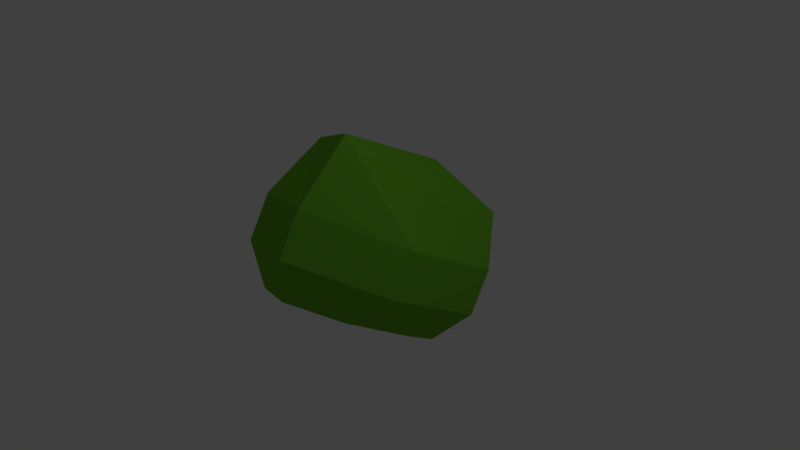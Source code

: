 # Source: Hedge1.blend  (saved by Blender 2.75.0; exported with 4.5.12 LTS)
import bpy
from mathutils import Matrix  # noqa: F401  (used for matrix-valued properties, if any)

bpy.ops.wm.read_factory_settings(use_empty=True)
scene = bpy.context.scene
scene.name = 'Scene'

# ---- collections
col_collection_1 = bpy.data.collections.new('Collection 1'); scene.collection.children.link(col_collection_1)

# ---- materials (node trees are filled in below, after node groups)
mat_hedge = bpy.data.materials.new('Hedge')
mat_hedge.alpha_threshold = 0.0
mat_hedge.use_transparent_shadow = False
mat_hedge.diffuse_color = (0.1448, 0.4385, 0.02593, 1.0)
mat_hedge.roughness = 0.5

# ---- material node trees

# ---- world
world_world = bpy.data.worlds.new('World'); scene.world = world_world
world_world.color = (0.05088, 0.05088, 0.05088)
world_world.use_sun_shadow = False
world_world.sun_shadow_jitter_overblur = 0.0
world_world.cycles.sampling_method = 'MANUAL'
world_world.cycles.sample_map_resolution = 256

# ---- cameras
cam_camera = bpy.data.cameras.new('Camera')
cam_camera.clip_end = 100.0
cam_camera.lens = 35.0
cam_camera.sensor_width = 32.0
cam_camera.sensor_height = 18.0
cam_camera.ortho_scale = 7.314
cam_camera.dof.focus_distance = 0.0
cam_camera.dof.aperture_fstop = 128.0

# ---- lights
light_lamp = bpy.data.lights.new('Lamp', 'POINT')
light_lamp.transmission_factor = 0.0
light_lamp.cutoff_distance = 30.0
light_lamp.energy = 100.0
light_lamp.shadow_buffer_clip_start = 1.001
light_lamp.shadow_soft_size = 0.1
light_lamp.shadow_maximum_resolution = 0.006
light_lamp.use_absolute_resolution = True
light_lamp.cycles.use_multiple_importance_sampling = False

# ---- meshes
me_sphere = bpy.data.meshes.new('Sphere')
me_sphere.from_pydata([(-1.3, -0.5179, -0.3829), (-0.7149, 0.9097, 0.9385), (-0.9414, 0.9389, 0.2352), (-0.9414, 0.9389, -0.3829), (-0.7149, 0.6549, -0.8829), (0.04345, 1.578, 0.9385), (0.1243, 1.677, 0.2352), (0.1243, 1.677, -0.3829), (0.04345, 1.323, -0.8829), (0.8412, 0.9853, 0.9385), (1.169, 0.8882, 0.2352), (1.169, 0.8882, -0.3829), (0.8412, 0.7306, -0.8829), (0.05057, -0.07913, -1.074), (0.5801, -0.3342, 1.016), (1.169, -0.6504, 0.2352), (1.169, -0.6504, -0.3829), (0.8412, 0.2205, -0.8829), (0.1814, -1.365, 1.22), (0.2622, -1.72, 0.2352), (0.2622, -1.72, -0.3829), (0.1814, -1.365, -0.8829), (0.05057, 0.4449, 1.316), (-0.3159, -1.252, 1.072), (-0.5424, -1.536, 0.2352), (-0.5424, -1.536, -0.3829), (-0.3159, -1.252, -0.8829), (-0.5372, 0.4449, 0.8487), (-1.3, -0.5179, 0.2352), (-0.9362, 0.1954, -0.8829)], [], [(3, 2, 6, 7), (4, 3, 7, 8), (2, 1, 5, 6), (7, 6, 10, 11), (8, 7, 11, 12), (6, 5, 9, 10), (11, 10, 15, 16), (12, 11, 16, 17), (10, 9, 14, 15), (16, 15, 19, 20), (17, 16, 20, 21), (15, 14, 18, 19), (20, 19, 24, 25), (21, 20, 25, 26), (19, 18, 23, 24), (24, 23, 27, 28), (27, 22, 1), (29, 0, 3, 4), (28, 27, 1, 2), (13, 29, 4), (0, 28, 2, 3), (13, 4, 8), (1, 22, 5), (13, 8, 12), (5, 22, 9), (13, 12, 17), (9, 22, 14), (13, 17, 21), (14, 22, 18), (13, 21, 26), (18, 22, 23), (13, 26, 29), (25, 24, 28, 0), (23, 22, 27), (26, 25, 0, 29)])
me_sphere.materials.append(mat_hedge)
me_sphere.use_remesh_preserve_volume = False
me_sphere.use_remesh_preserve_attributes = False
me_sphere.use_mirror_vertex_groups = False
me_sphere.update()

# ---- objects
ob_hedge = bpy.data.objects.new('Hedge', me_sphere)
ob_lamp = bpy.data.objects.new('Lamp', light_lamp)
ob_camera = bpy.data.objects.new('Camera', cam_camera)

# ---- transforms, parenting, visibility, modifiers, constraints
ob_hedge.location = (-0.05057, 0.07913, 0.07386)
ob_hedge.rotation_euler = (-0.5236, 0.0, 0.0)
ob_hedge.lineart.crease_threshold = 0.0
ob_lamp.location = (4.076, 1.005, 5.904)
ob_lamp.rotation_euler = (0.6503, 0.05522, 1.866)
ob_lamp.lock_rotations_4d = False
ob_lamp.empty_display_type = 'ARROWS'
ob_lamp.color = (0.0, 0.0, 0.0, 0.0)
ob_lamp.lineart.crease_threshold = 0.0
ob_camera.location = (7.481, -6.508, 5.344)
ob_camera.rotation_euler = (1.109, 0.01082, 0.8149)
ob_camera.lock_rotations_4d = False
ob_camera.empty_display_type = 'ARROWS'
ob_camera.color = (0.0, 0.0, 0.0, 0.0)
ob_camera.display_type = 'WIRE'
ob_camera.lineart.crease_threshold = 0.0

# ---- collection membership
col_collection_1.objects.link(ob_hedge)
col_collection_1.objects.link(ob_lamp)
col_collection_1.objects.link(ob_camera)

# ---- scene / render settings (as saved in the file)
scene.camera = ob_camera
scene.frame_start = 1; scene.frame_end = 250; scene.frame_set(1)
scene.render.engine = 'BLENDER_EEVEE_NEXT'
scene.render.resolution_percentage = 50
scene.render.dither_intensity = 0.0
scene.cycles.use_denoising = False
scene.cycles.samples = 10
scene.cycles.sampling_pattern = 'TABULATED_SOBOL'
scene.cycles.light_sampling_threshold = 0.0
scene.cycles.use_adaptive_sampling = False
scene.cycles.use_light_tree = False
scene.cycles.blur_glossy = 0.0
scene.cycles.pixel_filter_type = 'GAUSSIAN'
scene.cycles.sample_clamp_indirect = 0.0
scene.view_settings.view_transform = 'Standard'
bpy.context.view_layer.update()
